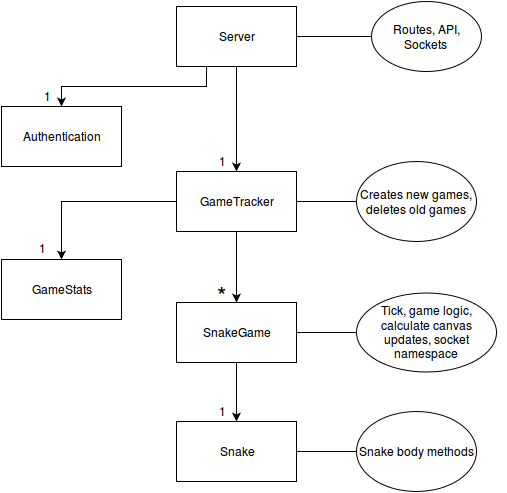

The diagram above was exported from draw.io. Its source (the exported page's mxGraphModel, read from the mxfile embedded in the PNG):
<mxGraphModel dx="1365" dy="778" grid="1" gridSize="10" guides="1" tooltips="1" connect="1" arrows="1" fold="1" page="1" pageScale="1" pageWidth="850" pageHeight="1100" background="#ffffff" math="0" shadow="0">
  <root>
    <mxCell id="0" />
    <mxCell id="1" parent="0" />
    <mxCell id="10" style="edgeStyle=orthogonalEdgeStyle;rounded=0;html=1;exitX=0.25;exitY=1;endArrow=classic;endFill=1;jettySize=auto;orthogonalLoop=1;" edge="1" parent="1" source="2" target="3">
      <mxGeometry relative="1" as="geometry" />
    </mxCell>
    <mxCell id="28" style="edgeStyle=orthogonalEdgeStyle;rounded=0;html=1;exitX=0.5;exitY=1;endArrow=classic;endFill=1;jettySize=auto;orthogonalLoop=1;" edge="1" parent="1" source="2" target="4">
      <mxGeometry relative="1" as="geometry" />
    </mxCell>
    <mxCell id="2" value="Server" style="whiteSpace=wrap;html=1;" vertex="1" parent="1">
      <mxGeometry x="365" y="60" width="120" height="60" as="geometry" />
    </mxCell>
    <mxCell id="3" value="Authentication" style="whiteSpace=wrap;html=1;" vertex="1" parent="1">
      <mxGeometry x="190" y="160" width="120" height="60" as="geometry" />
    </mxCell>
    <mxCell id="8" style="edgeStyle=orthogonalEdgeStyle;rounded=0;html=1;exitX=0;exitY=0.5;entryX=1;entryY=0.5;jettySize=auto;orthogonalLoop=1;strokeColor=none;endArrow=none;endFill=0;" edge="1" parent="1" source="7" target="2">
      <mxGeometry relative="1" as="geometry" />
    </mxCell>
    <mxCell id="9" style="edgeStyle=orthogonalEdgeStyle;rounded=0;html=1;exitX=0;exitY=0.5;entryX=1;entryY=0.5;endArrow=none;endFill=0;jettySize=auto;orthogonalLoop=1;" edge="1" parent="1" source="7" target="2">
      <mxGeometry relative="1" as="geometry" />
    </mxCell>
    <mxCell id="7" value="Routes, API, Sockets&lt;br&gt;" style="ellipse;whiteSpace=wrap;html=1;" vertex="1" parent="1">
      <mxGeometry x="560" y="55" width="110" height="70" as="geometry" />
    </mxCell>
    <UserObject label="1" placeholders="1" name="Variable" id="23">
      <mxCell style="text;html=1;strokeColor=none;fillColor=none;align=center;verticalAlign=middle;whiteSpace=wrap;overflow=hidden;" vertex="1" parent="1">
        <mxGeometry x="220" y="140" width="30" height="20" as="geometry" />
      </mxCell>
    </UserObject>
    <mxCell id="24" value="" style="group" vertex="1" connectable="0" parent="1">
      <mxGeometry x="374" y="205" width="320" height="340" as="geometry" />
    </mxCell>
    <mxCell id="4" value="GameTracker" style="whiteSpace=wrap;html=1;" vertex="1" parent="24">
      <mxGeometry x="-9" y="20" width="120" height="60" as="geometry" />
    </mxCell>
    <mxCell id="5" value="SnakeGame" style="whiteSpace=wrap;html=1;" vertex="1" parent="24">
      <mxGeometry x="-9" y="151" width="120" height="60" as="geometry" />
    </mxCell>
    <mxCell id="12" style="edgeStyle=orthogonalEdgeStyle;rounded=0;html=1;exitX=0.5;exitY=1;entryX=0.5;entryY=0;endArrow=classic;endFill=1;jettySize=auto;orthogonalLoop=1;" edge="1" parent="24" source="4" target="5">
      <mxGeometry relative="1" as="geometry" />
    </mxCell>
    <mxCell id="6" value="Snake" style="whiteSpace=wrap;html=1;" vertex="1" parent="24">
      <mxGeometry x="-9" y="270" width="120" height="60" as="geometry" />
    </mxCell>
    <mxCell id="13" style="edgeStyle=orthogonalEdgeStyle;rounded=0;html=1;exitX=0.5;exitY=1;entryX=0.5;entryY=0;endArrow=classic;endFill=1;jettySize=auto;orthogonalLoop=1;" edge="1" parent="24" source="5" target="6">
      <mxGeometry relative="1" as="geometry" />
    </mxCell>
    <mxCell id="14" value="Tick, game logic, calculate canvas updates, socket namespace" style="ellipse;whiteSpace=wrap;html=1;" vertex="1" parent="24">
      <mxGeometry x="171" y="141" width="140" height="79" as="geometry" />
    </mxCell>
    <mxCell id="15" style="edgeStyle=orthogonalEdgeStyle;rounded=0;html=1;exitX=0;exitY=0.5;entryX=1;entryY=0.5;endArrow=none;endFill=0;jettySize=auto;orthogonalLoop=1;" edge="1" parent="24" source="14" target="5">
      <mxGeometry relative="1" as="geometry">
        <Array as="points" />
      </mxGeometry>
    </mxCell>
    <mxCell id="17" style="edgeStyle=orthogonalEdgeStyle;rounded=0;html=1;exitX=0;exitY=0.5;entryX=1;entryY=0.5;endArrow=none;endFill=0;jettySize=auto;orthogonalLoop=1;" edge="1" parent="24" source="16" target="6">
      <mxGeometry relative="1" as="geometry" />
    </mxCell>
    <mxCell id="16" value="Snake body methods&lt;br&gt;" style="ellipse;whiteSpace=wrap;html=1;" vertex="1" parent="24">
      <mxGeometry x="171" y="260" width="120" height="80" as="geometry" />
    </mxCell>
    <UserObject label="&lt;font style=&quot;font-size: 24px&quot;&gt;*&lt;br&gt;&lt;/font&gt;" placeholders="1" name="Variable" id="18">
      <mxCell style="text;html=1;strokeColor=none;fillColor=none;align=center;verticalAlign=middle;whiteSpace=wrap;overflow=hidden;" vertex="1" parent="24">
        <mxGeometry x="21" y="130" width="30" height="20" as="geometry" />
      </mxCell>
    </UserObject>
    <UserObject label="1" placeholders="1" name="Variable" id="19">
      <mxCell style="text;html=1;strokeColor=none;fillColor=none;align=center;verticalAlign=middle;whiteSpace=wrap;overflow=hidden;" vertex="1" parent="24">
        <mxGeometry x="21" width="30" height="20" as="geometry" />
      </mxCell>
    </UserObject>
    <UserObject label="1" placeholders="1" name="Variable" id="20">
      <mxCell style="text;html=1;strokeColor=none;fillColor=none;align=center;verticalAlign=middle;whiteSpace=wrap;overflow=hidden;" vertex="1" parent="24">
        <mxGeometry x="21" y="250" width="30" height="20" as="geometry" />
      </mxCell>
    </UserObject>
    <mxCell id="22" style="edgeStyle=orthogonalEdgeStyle;rounded=0;html=1;exitX=0;exitY=0.5;entryX=1;entryY=0.5;endArrow=none;endFill=0;jettySize=auto;orthogonalLoop=1;" edge="1" parent="24" source="21" target="4">
      <mxGeometry relative="1" as="geometry" />
    </mxCell>
    <mxCell id="21" value="Creates new games, deletes old games&lt;br&gt;" style="ellipse;whiteSpace=wrap;html=1;" vertex="1" parent="24">
      <mxGeometry x="171" y="10" width="120" height="80" as="geometry" />
    </mxCell>
    <mxCell id="31" value="GameStats" style="whiteSpace=wrap;html=1;" vertex="1" parent="1">
      <mxGeometry x="190" y="313" width="120" height="60" as="geometry" />
    </mxCell>
    <mxCell id="32" style="edgeStyle=orthogonalEdgeStyle;rounded=0;html=1;exitX=0;exitY=0.5;entryX=0.5;entryY=0;endArrow=classic;endFill=1;jettySize=auto;orthogonalLoop=1;" edge="1" parent="1" source="4" target="31">
      <mxGeometry relative="1" as="geometry" />
    </mxCell>
    <UserObject label="1" placeholders="1" name="Variable" id="33">
      <mxCell style="text;html=1;strokeColor=none;fillColor=none;align=center;verticalAlign=middle;whiteSpace=wrap;overflow=hidden;" vertex="1" parent="1">
        <mxGeometry x="215" y="292" width="30" height="20" as="geometry" />
      </mxCell>
    </UserObject>
  </root>
</mxGraphModel>